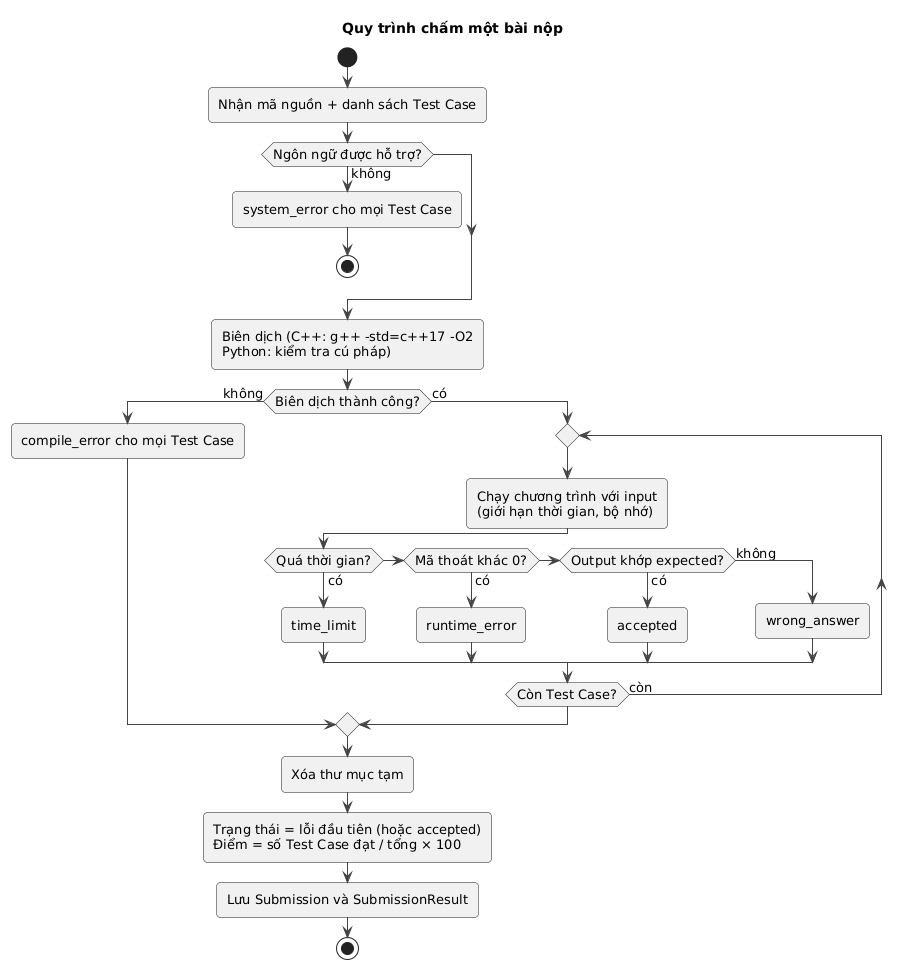

The diagram above was rendered by PlantUML. Its source (embedded in the PNG):
@startuml
skinparam shadowing false
skinparam defaultFontName DejaVu Sans
skinparam defaultFontSize 13
skinparam roundCorner 8
skinparam ArrowColor #444444
skinparam backgroundColor white

title Quy trình chấm một bài nộp
start
:Nhận mã nguồn + danh sách Test Case;
if (Ngôn ngữ được hỗ trợ?) then (không)
  :system_error cho mọi Test Case;
  stop
endif
:Biên dịch (C++: g++ -std=c++17 -O2\nPython: kiểm tra cú pháp);
if (Biên dịch thành công?) then (không)
  :compile_error cho mọi Test Case;
else (có)
  repeat
    :Chạy chương trình với input\n(giới hạn thời gian, bộ nhớ);
    if (Quá thời gian?) then (có)
      :time_limit;
    elseif (Mã thoát khác 0?) then (có)
      :runtime_error;
    elseif (Output khớp expected?) then (có)
      :accepted;
    else (không)
      :wrong_answer;
    endif
  repeat while (Còn Test Case?) is (còn)
endif
:Xóa thư mục tạm;
:Trạng thái = lỗi đầu tiên (hoặc accepted)\nĐiểm = số Test Case đạt / tổng × 100;
:Lưu Submission và SubmissionResult;
stop
@enduml